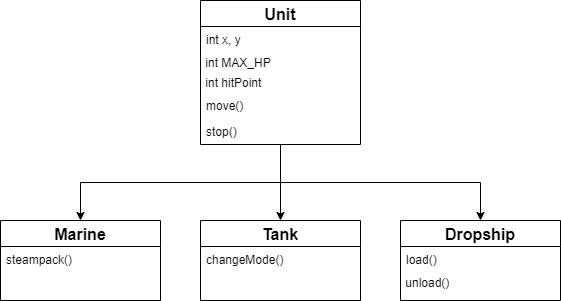

The diagram above was exported from draw.io. Its source (the exported page's mxGraphModel, read from the mxfile embedded in the PNG):
<mxGraphModel dx="1102" dy="565" grid="1" gridSize="10" guides="1" tooltips="1" connect="1" arrows="1" fold="1" page="1" pageScale="1" pageWidth="827" pageHeight="1169" math="0" shadow="0">
  <root>
    <mxCell id="WIyWlLk6GJQsqaUBKTNV-0" />
    <mxCell id="WIyWlLk6GJQsqaUBKTNV-1" parent="WIyWlLk6GJQsqaUBKTNV-0" />
    <mxCell id="3exLtoGHprPtphnkOs2c-6" style="edgeStyle=orthogonalEdgeStyle;rounded=0;orthogonalLoop=1;jettySize=auto;html=1;exitX=0.5;exitY=1;exitDx=0;exitDy=0;entryX=0.5;entryY=0;entryDx=0;entryDy=0;" edge="1" parent="WIyWlLk6GJQsqaUBKTNV-1" source="zkfFHV4jXpPFQw0GAbJ--0" target="zkfFHV4jXpPFQw0GAbJ--6">
      <mxGeometry relative="1" as="geometry" />
    </mxCell>
    <mxCell id="3exLtoGHprPtphnkOs2c-7" style="edgeStyle=orthogonalEdgeStyle;rounded=0;orthogonalLoop=1;jettySize=auto;html=1;exitX=0.5;exitY=1;exitDx=0;exitDy=0;entryX=0.5;entryY=0;entryDx=0;entryDy=0;" edge="1" parent="WIyWlLk6GJQsqaUBKTNV-1" source="zkfFHV4jXpPFQw0GAbJ--0" target="zkfFHV4jXpPFQw0GAbJ--17">
      <mxGeometry relative="1" as="geometry" />
    </mxCell>
    <mxCell id="3exLtoGHprPtphnkOs2c-9" style="edgeStyle=orthogonalEdgeStyle;rounded=0;orthogonalLoop=1;jettySize=auto;html=1;exitX=0.5;exitY=1;exitDx=0;exitDy=0;entryX=0.5;entryY=0;entryDx=0;entryDy=0;" edge="1" parent="WIyWlLk6GJQsqaUBKTNV-1" source="zkfFHV4jXpPFQw0GAbJ--0" target="zkfFHV4jXpPFQw0GAbJ--13">
      <mxGeometry relative="1" as="geometry" />
    </mxCell>
    <mxCell id="zkfFHV4jXpPFQw0GAbJ--0" value="Unit" style="swimlane;fontStyle=1;align=center;verticalAlign=middle;childLayout=stackLayout;horizontal=1;startSize=26;horizontalStack=0;resizeParent=1;resizeLast=0;collapsible=1;marginBottom=0;rounded=0;shadow=0;strokeWidth=1;fontSize=16;" parent="WIyWlLk6GJQsqaUBKTNV-1" vertex="1">
      <mxGeometry x="320" y="60" width="160" height="144" as="geometry">
        <mxRectangle x="230" y="140" width="160" height="26" as="alternateBounds" />
      </mxGeometry>
    </mxCell>
    <mxCell id="zkfFHV4jXpPFQw0GAbJ--1" value="int x, y" style="text;align=left;verticalAlign=top;spacingLeft=4;spacingRight=4;overflow=hidden;rotatable=0;points=[[0,0.5],[1,0.5]];portConstraint=eastwest;" parent="zkfFHV4jXpPFQw0GAbJ--0" vertex="1">
      <mxGeometry y="26" width="160" height="26" as="geometry" />
    </mxCell>
    <mxCell id="3exLtoGHprPtphnkOs2c-10" value="&amp;nbsp;int MAX_HP&amp;nbsp;" style="text;html=1;align=left;verticalAlign=middle;resizable=0;points=[];autosize=1;" vertex="1" parent="zkfFHV4jXpPFQw0GAbJ--0">
      <mxGeometry y="52" width="160" height="20" as="geometry" />
    </mxCell>
    <mxCell id="3exLtoGHprPtphnkOs2c-11" value="&amp;nbsp;int hitPoint" style="text;html=1;align=left;verticalAlign=middle;resizable=0;points=[];autosize=1;" vertex="1" parent="zkfFHV4jXpPFQw0GAbJ--0">
      <mxGeometry y="72" width="160" height="20" as="geometry" />
    </mxCell>
    <mxCell id="zkfFHV4jXpPFQw0GAbJ--2" value="move()" style="text;align=left;verticalAlign=top;spacingLeft=4;spacingRight=4;overflow=hidden;rotatable=0;points=[[0,0.5],[1,0.5]];portConstraint=eastwest;rounded=0;shadow=0;html=0;" parent="zkfFHV4jXpPFQw0GAbJ--0" vertex="1">
      <mxGeometry y="92" width="160" height="26" as="geometry" />
    </mxCell>
    <mxCell id="zkfFHV4jXpPFQw0GAbJ--3" value="stop()" style="text;align=left;verticalAlign=top;spacingLeft=4;spacingRight=4;overflow=hidden;rotatable=0;points=[[0,0.5],[1,0.5]];portConstraint=eastwest;rounded=0;shadow=0;html=0;" parent="zkfFHV4jXpPFQw0GAbJ--0" vertex="1">
      <mxGeometry y="118" width="160" height="26" as="geometry" />
    </mxCell>
    <mxCell id="zkfFHV4jXpPFQw0GAbJ--6" value="Marine" style="swimlane;fontStyle=1;align=center;verticalAlign=middle;childLayout=stackLayout;horizontal=1;startSize=26;horizontalStack=0;resizeParent=1;resizeLast=0;collapsible=1;marginBottom=0;rounded=0;shadow=0;strokeWidth=1;fontSize=16;" parent="WIyWlLk6GJQsqaUBKTNV-1" vertex="1">
      <mxGeometry x="120" y="280" width="160" height="80" as="geometry">
        <mxRectangle x="130" y="380" width="160" height="26" as="alternateBounds" />
      </mxGeometry>
    </mxCell>
    <mxCell id="zkfFHV4jXpPFQw0GAbJ--7" value="steampack()" style="text;align=left;verticalAlign=top;spacingLeft=4;spacingRight=4;overflow=hidden;rotatable=0;points=[[0,0.5],[1,0.5]];portConstraint=eastwest;" parent="zkfFHV4jXpPFQw0GAbJ--6" vertex="1">
      <mxGeometry y="26" width="160" height="26" as="geometry" />
    </mxCell>
    <mxCell id="zkfFHV4jXpPFQw0GAbJ--13" value="Tank" style="swimlane;fontStyle=1;align=center;verticalAlign=middle;childLayout=stackLayout;horizontal=1;startSize=26;horizontalStack=0;resizeParent=1;resizeLast=0;collapsible=1;marginBottom=0;rounded=0;shadow=0;strokeWidth=1;fontSize=16;" parent="WIyWlLk6GJQsqaUBKTNV-1" vertex="1">
      <mxGeometry x="320" y="280" width="160" height="80" as="geometry">
        <mxRectangle x="340" y="380" width="170" height="26" as="alternateBounds" />
      </mxGeometry>
    </mxCell>
    <mxCell id="zkfFHV4jXpPFQw0GAbJ--14" value="changeMode()" style="text;align=left;verticalAlign=top;spacingLeft=4;spacingRight=4;overflow=hidden;rotatable=0;points=[[0,0.5],[1,0.5]];portConstraint=eastwest;" parent="zkfFHV4jXpPFQw0GAbJ--13" vertex="1">
      <mxGeometry y="26" width="160" height="26" as="geometry" />
    </mxCell>
    <mxCell id="zkfFHV4jXpPFQw0GAbJ--17" value="Dropship" style="swimlane;fontStyle=1;align=center;verticalAlign=middle;childLayout=stackLayout;horizontal=1;startSize=26;horizontalStack=0;resizeParent=1;resizeLast=0;collapsible=1;marginBottom=0;rounded=0;shadow=0;strokeWidth=1;fontSize=16;" parent="WIyWlLk6GJQsqaUBKTNV-1" vertex="1">
      <mxGeometry x="520" y="280" width="160" height="80" as="geometry">
        <mxRectangle x="550" y="140" width="160" height="26" as="alternateBounds" />
      </mxGeometry>
    </mxCell>
    <mxCell id="zkfFHV4jXpPFQw0GAbJ--18" value="load()" style="text;align=left;verticalAlign=top;spacingLeft=4;spacingRight=4;overflow=hidden;rotatable=0;points=[[0,0.5],[1,0.5]];portConstraint=eastwest;" parent="zkfFHV4jXpPFQw0GAbJ--17" vertex="1">
      <mxGeometry y="26" width="160" height="26" as="geometry" />
    </mxCell>
    <mxCell id="3exLtoGHprPtphnkOs2c-3" value="&amp;nbsp;unload()" style="text;html=1;align=left;verticalAlign=middle;resizable=0;points=[];autosize=1;" vertex="1" parent="zkfFHV4jXpPFQw0GAbJ--17">
      <mxGeometry y="52" width="160" height="20" as="geometry" />
    </mxCell>
  </root>
</mxGraphModel>